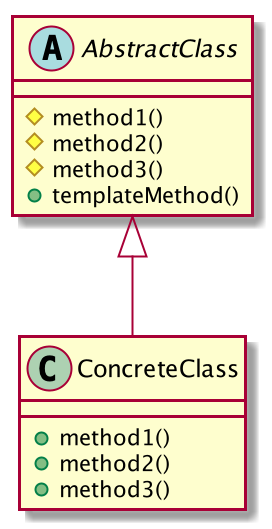

The diagram above was rendered by PlantUML. Its source (embedded in the PNG):
@startuml

abstract class AbstractClass {
    #method1()
    #method2()
    #method3()
    +templateMethod()
}
class ConcreteClass {
    +method1()
    +method2()
    +method3()
}

AbstractClass <|--ConcreteClass

@enduml